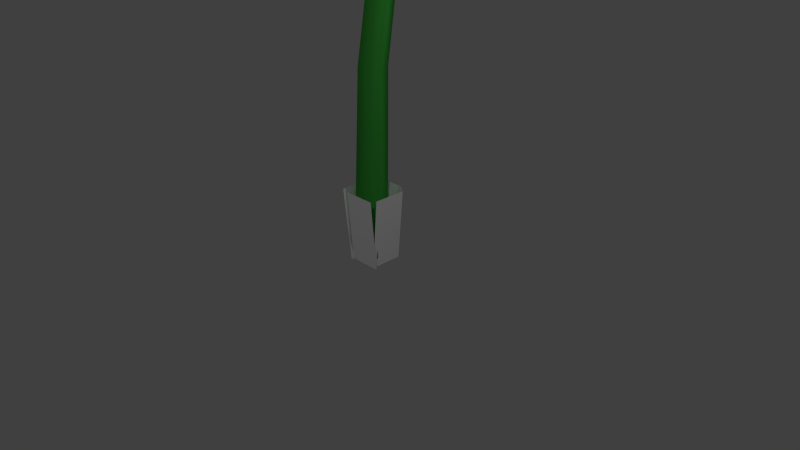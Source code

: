 # Source: pellet-posy.blend  (saved by Blender 2.72.0; exported with 4.5.12 LTS)
import bpy
from mathutils import Matrix  # noqa: F401  (used for matrix-valued properties, if any)

bpy.ops.wm.read_factory_settings(use_empty=True)
scene = bpy.context.scene
scene.name = 'Scene'

# ---- collections
col_collection_1 = bpy.data.collections.new('Collection 1'); scene.collection.children.link(col_collection_1)

# ---- materials (node trees are filled in below, after node groups)
mat_baseleaves = bpy.data.materials.new('BaseLeaves')
mat_baseleaves.alpha_threshold = 0.0
mat_baseleaves.use_transparent_shadow = False
mat_baseleaves.diffuse_color = (1.0, 1.0, 1.0, 1.0)
mat_baseleaves.roughness = 0.5
mat_stem = bpy.data.materials.new('Stem')
mat_stem.alpha_threshold = 0.0
mat_stem.use_transparent_shadow = False
mat_stem.diffuse_color = (0.05669, 0.4291, 0.05669, 1.0)
mat_stem.roughness = 0.5
mat_stem.specular_intensity = 0.25
mat_red_pellet = bpy.data.materials.new('red_pellet')
mat_red_pellet.alpha_threshold = 0.0
mat_red_pellet.use_transparent_shadow = False
mat_red_pellet.diffuse_color = (1.0, 0.0, 0.0, 1.0)
mat_red_pellet.roughness = 0.5
mat_red_pellet.specular_intensity = 1.0
mat_number = bpy.data.materials.new('Number')
mat_number.alpha_threshold = 0.0
mat_number.use_transparent_shadow = False
mat_number.roughness = 0.5
mat_petal = bpy.data.materials.new('Petal')
mat_petal.alpha_threshold = 0.0
mat_petal.use_transparent_shadow = False
mat_petal.roughness = 0.5
mat_leaves = bpy.data.materials.new('Leaves')
mat_leaves.alpha_threshold = 0.0
mat_leaves.use_transparent_shadow = False
mat_leaves.roughness = 0.5
mat_leaves.specular_intensity = 0.2
mat_base = bpy.data.materials.new('Base')
mat_base.alpha_threshold = 0.0
mat_base.use_transparent_shadow = False
mat_base.diffuse_color = (0.0, 0.06072, 0.0, 1.0)
mat_base.roughness = 0.5

# ---- material node trees

# ---- world
world_world = bpy.data.worlds.new('World'); scene.world = world_world
world_world.color = (0.05088, 0.05088, 0.05088)
world_world.use_sun_shadow = False
world_world.sun_shadow_jitter_overblur = 0.0
world_world.cycles.sampling_method = 'MANUAL'
world_world.cycles.sample_map_resolution = 256

# ---- cameras
cam_camera = bpy.data.cameras.new('Camera')
cam_camera.clip_end = 100.0
cam_camera.lens = 35.0
cam_camera.sensor_width = 32.0
cam_camera.sensor_height = 18.0
cam_camera.ortho_scale = 7.314
cam_camera.dof.focus_distance = 0.0
cam_camera.dof.aperture_fstop = 128.0

# ---- lights
light_lamp_003 = bpy.data.lights.new('Lamp.003', 'POINT')
light_lamp_003.transmission_factor = 0.0
light_lamp_003.cutoff_distance = 30.0
light_lamp_003.energy = 100.0
light_lamp_003.shadow_buffer_clip_start = 1.001
light_lamp_003.shadow_soft_size = 0.1
light_lamp_003.shadow_maximum_resolution = 0.006
light_lamp_003.use_absolute_resolution = True
light_lamp_003.cycles.use_multiple_importance_sampling = False
light_lamp_002 = bpy.data.lights.new('Lamp.002', 'POINT')
light_lamp_002.transmission_factor = 0.0
light_lamp_002.cutoff_distance = 30.0
light_lamp_002.energy = 100.0
light_lamp_002.shadow_buffer_clip_start = 1.001
light_lamp_002.shadow_soft_size = 0.1
light_lamp_002.shadow_maximum_resolution = 0.006
light_lamp_002.use_absolute_resolution = True
light_lamp_002.cycles.use_multiple_importance_sampling = False
light_lamp_001 = bpy.data.lights.new('Lamp.001', 'POINT')
light_lamp_001.transmission_factor = 0.0
light_lamp_001.cutoff_distance = 30.0
light_lamp_001.energy = 100.0
light_lamp_001.shadow_buffer_clip_start = 1.001
light_lamp_001.shadow_soft_size = 0.1
light_lamp_001.shadow_maximum_resolution = 0.006
light_lamp_001.use_absolute_resolution = True
light_lamp_001.cycles.use_multiple_importance_sampling = False
light_lamp = bpy.data.lights.new('Lamp', 'POINT')
light_lamp.transmission_factor = 0.0
light_lamp.cutoff_distance = 30.0
light_lamp.energy = 100.0
light_lamp.shadow_buffer_clip_start = 1.001
light_lamp.shadow_soft_size = 0.1
light_lamp.shadow_maximum_resolution = 0.006
light_lamp.use_absolute_resolution = True
light_lamp.cycles.use_multiple_importance_sampling = False

# ---- meshes
me_plane = bpy.data.meshes.new('Plane')
me_plane.from_pydata([(0.2579, -0.2508, 0.8953), (-0.1823, -0.2508, 0.8953), (0.2579, -0.1819, -0.06003), (-0.1823, -0.1819, -0.06003), (0.2852, 0.2562, 0.8953), (0.2852, -0.181, 0.8953), (0.1916, 0.2562, -0.06003), (0.1916, -0.181, -0.06003), (-0.2579, 0.341, 0.8953), (0.1823, 0.341, 0.8953), (-0.2579, 0.1944, -0.06003), (0.1823, 0.1944, -0.06003), (-0.2852, -0.2263, 0.8953), (-0.2852, 0.2109, 0.8953), (-0.1724, -0.2263, -0.06003), (-0.1724, 0.2109, -0.06003), (-1.3e-09, 0.2513, 0.06731), (-4.031e-09, -0.04595, 5.616), (0.2176, -0.1256, 0.06731), (0.1174, -0.1428, 5.437), (-0.2176, -0.1256, 0.06731), (-0.1174, -0.1428, 5.437), (-2.046e-09, 0.3108, 2.432), (0.1851, -0.009843, 2.432), (-0.1851, -0.009843, 2.432), (-2.24e-09, 0.4801, 3.471), (0.1767, 0.1858, 3.554), (-0.1767, 0.1858, 3.554), (-3.112e-09, 0.7208, 4.251), (0.1386, 0.4806, 4.251), (-0.1386, 0.4806, 4.251), (0.004024, 0.6305, 5.013), (0.1341, 0.4162, 4.943), (-0.1261, 0.4162, 4.943), (-0.8313, -1.047, 5.54), (-0.9397, -1.018, 5.448), (-0.9397, -0.53, 5.132), (-0.8313, -0.4341, 5.144), (-0.8253, -0.5323, 6.336), (-0.9329, -0.4357, 6.349), (-0.9329, 0.05258, 6.033), (-0.8253, 0.08072, 5.94), (-0.001397, -0.2777, 6.73), (-0.0006086, -0.1476, 6.794), (-0.0006085, 0.3407, 6.478), (-0.001397, 0.3353, 6.333), (0.8165, -0.5379, 6.328), (0.9249, -0.4421, 6.339), (0.9249, 0.0462, 6.023), (0.8165, 0.07509, 5.931), (0.8106, -1.053, 5.532), (0.9181, -1.025, 5.438), (0.9181, -0.5364, 5.123), (0.8106, -0.4398, 5.135), (-0.01338, -1.307, 5.138), (-0.01417, -1.313, 4.993), (-0.01417, -0.8245, 4.677), (-0.01338, -0.6944, 4.741), (-0.4351, -1.176, 5.385), (0.2348, -1.18, 5.379), (-0.4316, -0.4504, 6.506), (0.2384, -0.4542, 6.5), (-0.01211, 0.4741, 6.444), (-0.01211, 0.1961, 7.47), (0.9621, 0.1686, 5.972), (1.577, -0.3022, 6.699), (0.9621, -0.4424, 5.027), (1.577, -1.299, 5.159), (-0.01211, -0.7479, 4.555), (-0.01211, -1.797, 4.388), (-0.9863, -0.4424, 5.027), (-1.601, -1.299, 5.159), (-0.9863, 0.1686, 5.972), (-1.601, -0.3022, 6.699), (-0.01211, 0.3059, 6.912), (1.223, -0.08139, 6.313), (1.223, -0.856, 5.116), (-0.01211, -1.243, 4.517), (-1.247, -0.856, 5.116), (-1.247, -0.08139, 6.313), (-0.04223, 0.478, 6.429), (0.7457, 0.3008, 6.155), (1.072, -0.1272, 5.493), (0.7457, -0.5551, 4.832), (-0.04223, -0.7324, 4.558), (-0.8301, -0.5552, 4.832), (-1.157, -0.1272, 5.494), (-0.8301, 0.3007, 6.155), (0.2229, 1.083, 5.412), (-0.1573, 0.4855, 6.408), (0.8238, 0.2253, 6.006), (0.7293, 0.782, 4.931), (0.7703, 0.3649, 6.222), (1.13, -0.09736, 5.507), (0.6062, 0.575, 4.447), (1.031, -0.04639, 5.586), (0.6994, -0.593, 4.741), (0.1658, 0.2786, 4.341), (0.6998, -0.5624, 4.788), (-0.1081, -0.7342, 4.523), (-0.494, 0.3201, 4.372), (0.05552, -0.6888, 4.593), (-0.902, -0.4706, 4.93), (-0.808, 0.3554, 4.602), (-0.8477, -0.5993, 4.731), (-1.213, -0.08933, 5.52), (-0.5663, 1.116, 5.506), (-1.019, 0.299, 6.12), (0.04285, 0.5312, 6.479), (-0.7748, 0.8381, 5.093), (-1.127, -0.1596, 5.411), (-0.7184, 0.3665, 6.224), (0.2229, 1.083, 5.412), (-0.1573, 0.4855, 6.408), (0.8238, 0.2253, 6.006), (0.7293, 0.782, 4.931), (0.7703, 0.3649, 6.222), (1.13, -0.09736, 5.507), (0.6062, 0.575, 4.447), (1.031, -0.04639, 5.586), (0.6994, -0.593, 4.741), (0.1658, 0.2786, 4.341), (0.6998, -0.5624, 4.788), (-0.1081, -0.7342, 4.523), (-0.494, 0.3201, 4.372), (0.05552, -0.6888, 4.593), (-0.902, -0.4706, 4.93), (-0.808, 0.3554, 4.602), (-0.8477, -0.5993, 4.731), (-1.213, -0.08933, 5.52), (-0.5663, 1.116, 5.506), (-1.019, 0.299, 6.12), (0.04285, 0.5312, 6.479), (-0.7748, 0.8381, 5.093), (-1.127, -0.1596, 5.411), (-0.7184, 0.3665, 6.224), (-0.01211, 0.4741, 6.444), (-0.01211, 0.1961, 7.47), (0.9621, 0.1686, 5.972), (1.577, -0.3022, 6.699), (0.9621, -0.4424, 5.027), (1.577, -1.299, 5.159), (-0.01211, -0.7479, 4.555), (-0.01211, -1.797, 4.388), (-0.9863, -0.4424, 5.027), (-1.601, -1.299, 5.159), (-0.9863, 0.1686, 5.972), (-1.601, -0.3022, 6.699), (-0.01211, 0.3059, 6.912), (1.223, -0.08139, 6.313), (1.223, -0.856, 5.116), (-0.01211, -1.243, 4.517), (-1.247, -0.856, 5.116), (-1.247, -0.08139, 6.313)], [], [(0, 1, 3, 2), (4, 5, 7, 6), (8, 9, 11, 10), (12, 13, 15, 14), (31, 17, 19, 32), (33, 21, 17, 31), (32, 19, 21, 33), (16, 22, 23, 18), (20, 24, 22, 16), (18, 23, 24, 20), (22, 25, 26, 23), (24, 27, 25, 22), (23, 26, 27, 24), (25, 28, 29, 26), (27, 30, 28, 25), (26, 29, 30, 27), (28, 31, 32, 29), (30, 33, 31, 28), (29, 32, 33, 30), (37, 36, 40, 41), (36, 35, 39, 40), (35, 34, 38, 39), (41, 40, 44, 45), (40, 39, 43, 44), (39, 38, 42, 43), (45, 44, 48, 49), (44, 43, 47, 48), (43, 42, 46, 47), (49, 48, 52, 53), (48, 47, 51, 52), (47, 46, 50, 51), (53, 52, 56, 57), (52, 51, 55, 56), (51, 50, 54, 55), (41, 45, 49, 37), (42, 38, 34, 46), (53, 57, 37, 49), (34, 54, 50, 46), (57, 56, 36, 37), (56, 55, 35, 36), (55, 54, 34, 35), (58, 59, 61, 60), (74, 63, 65, 75), (75, 65, 67, 76), (76, 67, 69, 77), (77, 69, 71, 78), (79, 73, 63, 74), (78, 71, 73, 79), (62, 74, 75, 64), (64, 75, 76, 66), (66, 76, 77, 68), (68, 77, 78, 70), (72, 79, 74, 62), (70, 78, 79, 72), (81, 84, 83, 82), (91, 92, 93), (88, 89, 90), (97, 98, 99), (94, 95, 96), (103, 104, 105), (100, 101, 102), (106, 107, 108), (109, 110, 111), (85, 84, 87, 86), (87, 84, 81, 80), (115, 117, 116), (112, 114, 113), (121, 123, 122), (118, 120, 119), (127, 129, 128), (124, 126, 125), (130, 132, 131), (133, 135, 134), (148, 149, 139, 137), (149, 150, 141, 139), (150, 151, 143, 141), (151, 152, 145, 143), (153, 148, 137, 147), (152, 153, 147, 145), (136, 138, 149, 148), (138, 140, 150, 149), (140, 142, 151, 150), (142, 144, 152, 151), (146, 136, 148, 153), (144, 146, 153, 152)])
me_plane.polygons.foreach_set('use_smooth', [0, 0, 0, 0, 1, 1, 1, 1, 1, 1, 1, 1, 1, 1, 1, 1, 1, 1, 1, 1, 1, 1, 1, 1, 1, 1, 1, 1, 1, 1, 1, 1, 1, 1, 1, 1, 1, 1, 1, 1, 1, 0, 1, 1, 1, 1, 1, 1, 1, 1, 1, 1, 1, 1, 0, 0, 0, 0, 0, 0, 0, 0, 0, 0, 0, 0, 0, 0, 0, 0, 0, 0, 0, 1, 1, 1, 1, 1, 1, 1, 1, 1, 1, 1, 1])
me_plane.polygons.foreach_set('material_index', [0, 0, 0, 0, 1, 1, 1, 1, 1, 1, 1, 1, 1, 1, 1, 1, 1, 1, 1, 2, 2, 2, 2, 2, 2, 2, 2, 2, 2, 2, 2, 2, 2, 2, 2, 2, 2, 2, 2, 2, 2, 3, 4, 4, 4, 4, 4, 4, 4, 4, 4, 4, 4, 4, 6, 5, 5, 5, 5, 5, 5, 5, 5, 6, 6, 5, 5, 5, 5, 5, 5, 5, 5, 4, 4, 4, 4, 4, 4, 4, 4, 4, 4, 4, 4])
_uv = me_plane.uv_layers.new(name='UVMap')
_uv.uv.foreach_set('vector', [1.036, 0.9987, -0.03504, 0.9928, -0.0358, -0.02065, 1.035, -0.01469, 0.9952, 1.0, 0.00189, 0.999, 0.004787, -0.006552, 0.9981, -0.005105, 1.013, 0.9955, -0.011, 0.9964, -0.01284, -0.0006645, 1.011, -0.001551, 0.0, 0.9986, 1.0, 0.9986, 1.0, 0.001434, 0.0, 0.001434, 0.0, 0.0, 0.0, 0.0, 0.0, 0.0, 0.0, 0.0, 0.0, 0.0, 0.0, 0.0, 0.0, 0.0, 0.0, 0.0, 0.0, 0.0, 0.0, 0.0, 0.0, 0.0, 0.0, 0.0, 0.0, 0.0, 0.0, 0.0, 0.0, 0.0, 0.0, 0.0, 0.0, 0.0, 0.0, 0.0, 0.0, 0.0, 0.0, 0.0, 0.0, 0.0, 0.0, 0.0, 0.0, 0.0, 0.0, 0.0, 0.0, 0.0, 0.0, 0.0, 0.0, 0.0, 0.0, 0.0, 0.0, 0.0, 0.0, 0.0, 0.0, 0.0, 0.0, 0.0, 0.0, 0.0, 0.0, 0.0, 0.0, 0.0, 0.0, 0.0, 0.0, 0.0, 0.0, 0.0, 0.0, 0.0, 0.0, 0.0, 0.0, 0.0, 0.0, 0.0, 0.0, 0.0, 0.0, 0.0, 0.0, 0.0, 0.0, 0.0, 0.0, 0.0, 0.0, 0.0, 0.0, 0.0, 0.0, 0.0, 0.0, 0.0, 0.0, 0.0, 0.0, 0.0, 0.0, 0.0, 0.0, 0.0, 0.0, 0.0, 0.0, 0.0, 0.0, 0.0, 0.0, 0.0, 0.0, 0.0, 0.0, 0.0, 0.0, 0.0, 0.0, 0.0, 0.0, 0.0, 0.0, 0.0, 0.0, 0.0, 0.0, 0.0, 0.0, 0.0, 0.0, 0.0, 0.0, 0.0, 0.0, 0.0, 0.0, 0.0, 0.0, 0.0, 0.0, 0.0, 0.0, 0.0, 0.0, 0.0, 0.0, 0.0, 0.0, 0.0, 0.0, 0.0, 0.0, 0.0, 0.0, 0.0, 0.0, 0.0, 0.0, 0.0, 0.0, 0.0, 0.0, 0.0, 0.0, 0.0, 0.0, 0.0, 0.0, 0.0, 0.0, 0.0, 0.0, 0.0, 0.0, 0.0, 0.0, 0.0, 0.0, 0.0, 0.0, 0.0, 0.0, 0.0, 0.0, 0.0, 0.0, 0.0, 0.0, 0.0, 0.0, 0.0, 0.0, 0.0, 0.0, 0.0, 0.0, 0.0, 0.0, 0.0, 0.0, 0.0, 0.0, 0.0, 0.0, 0.0, 0.0, 0.0, 0.0, 0.0, 0.0, 0.0, 0.0, 0.0, 0.0, 0.0, 0.0, 0.0, 0.0, 0.0, 0.0, 0.0, 0.0, 0.0, 0.0, 0.0, 0.0, 0.0, 0.0, 0.0, 0.0, 0.0, 0.0, 0.0, 0.0, 0.0, 0.0, 0.0, 0.0, 0.0, 0.0, 0.0, 0.0, 0.0, 0.0, 0.0, 0.0, 0.0, 0.0, 0.0, 0.0, 0.0, 0.0, 0.0, 0.0, 0.0, 0.0, 0.0, 0.0, 0.0, 0.0, 0.0, 0.0, 0.0, 0.0, 0.0, 0.0, 0.0, 0.0, 0.0, 0.0, 0.0, 0.0, 0.0, 0.0, 0.0, 0.0, 0.0, 0.0, 0.0, 0.0, 0.0, 0.0, 0.0, 0.0, 0.0, 0.0, 0.0, 0.0, 0.0, 0.0, 0.0, 0.1756, 0.0, 0.1756, 1.0, 0.0, 1.0, 2.047, 0.4992, 2.047, 0.995, 4.09, 0.995, 4.09, 0.4992, 3.072, 0.4992, 3.072, 0.995, 1.022, 0.995, 1.022, 0.4992, 4.09, 0.4992, 4.09, 0.995, 2.047, 0.995, 2.047, 0.4992, 2.047, 0.4992, 2.047, 0.995, 0.004188, 0.995, 0.004188, 0.4992, 0.01228, 0.4992, 0.01228, 0.995, 2.047, 0.995, 2.047, 0.4992, 1.022, 0.4992, 1.022, 0.995, 3.072, 0.995, 3.072, 0.4992, 2.047, 0.003345, 2.047, 0.4992, 4.09, 0.4992, 4.09, 0.003345, 3.072, 0.003345, 3.072, 0.4992, 1.022, 0.4992, 1.022, 0.003345, 4.09, 0.003345, 4.09, 0.4992, 2.047, 0.4992, 2.047, 0.003345, 2.047, 0.003345, 2.047, 0.4992, 0.004188, 0.4992, 0.004188, 0.003345, 0.01228, 0.003345, 0.01228, 0.4992, 2.047, 0.4992, 2.047, 0.003345, 1.022, 0.003345, 1.022, 0.4992, 3.072, 0.4992, 3.072, 0.003345, 0.0, 0.0, 0.0, 0.0, 0.0, 0.0, 0.0, 0.0, 0.4872, -0.1378, -0.08859, 0.9942, 1.112, 1.004, 0.4823, -0.1821, 1.107, 0.9991, -0.08859, 0.9991, 0.4872, -0.1427, -0.123, 0.9942, 1.102, 0.9991, 0.4971, -0.1378, 1.079, 0.9942, -0.07782, 0.9951, 0.5118, -0.1329, -0.1378, 0.9942, 1.127, 0.9991, 0.4971, -0.1575, 1.093, 0.9991, -0.1034, 0.9991, 0.4971, -0.1526, -0.1378, 1.009, 1.142, 1.004, 0.4922, -0.1821, 1.102, 0.9991, -0.128, 0.9991, 0.0, 0.0, 0.0, 0.0, 0.0, 0.0, 0.0, 0.0, 0.0, 0.0, 0.0, 0.0, 0.0, 0.0, 0.0, 0.0, 0.4872, -0.1378, 1.112, 1.004, -0.08859, 0.9942, 0.4823, -0.1821, -0.08859, 0.9991, 1.107, 0.9991, 0.4872, -0.1427, 1.102, 0.9991, -0.123, 0.9942, 0.4971, -0.1378, -0.07782, 0.9951, 1.079, 0.9942, 0.5118, -0.1329, 1.127, 0.9991, -0.1378, 0.9942, 0.4971, -0.1575, -0.1034, 0.9991, 1.093, 0.9991, 0.4971, -0.1526, 1.142, 1.004, -0.1378, 1.009, 0.4922, -0.1821, -0.128, 0.9991, 1.102, 0.9991, 2.047, 0.4992, 4.09, 0.4992, 4.09, 0.995, 2.047, 0.995, 3.072, 0.4992, 1.022, 0.4992, 1.022, 0.995, 3.072, 0.995, 4.09, 0.4992, 2.047, 0.4992, 2.047, 0.995, 4.09, 0.995, 2.047, 0.4992, 0.004188, 0.4992, 0.004188, 0.995, 2.047, 0.995, 0.01228, 0.4992, 2.047, 0.4992, 2.047, 0.995, 0.01228, 0.995, 1.022, 0.4992, 3.072, 0.4992, 3.072, 0.995, 1.022, 0.995, 2.047, 0.003345, 4.09, 0.003345, 4.09, 0.4992, 2.047, 0.4992, 3.072, 0.003345, 1.022, 0.003345, 1.022, 0.4992, 3.072, 0.4992, 4.09, 0.003345, 2.047, 0.003345, 2.047, 0.4992, 4.09, 0.4992, 2.047, 0.003345, 0.004188, 0.003345, 0.004188, 0.4992, 2.047, 0.4992, 0.01228, 0.003345, 2.047, 0.003345, 2.047, 0.4992, 0.01228, 0.4992, 1.022, 0.003345, 3.072, 0.003345, 3.072, 0.4992, 1.022, 0.4992])
me_plane.materials.append(mat_baseleaves)
me_plane.materials.append(mat_stem)
me_plane.materials.append(mat_red_pellet)
me_plane.materials.append(mat_number)
me_plane.materials.append(mat_petal)
me_plane.materials.append(mat_leaves)
me_plane.materials.append(mat_base)
me_plane.use_remesh_preserve_volume = False
me_plane.use_remesh_preserve_attributes = False
me_plane.use_mirror_vertex_groups = False
me_plane.update()

# ---- objects
ob_base = bpy.data.objects.new('Base', me_plane)
ob_lamp_003 = bpy.data.objects.new('Lamp.003', light_lamp_003)
ob_lamp_002 = bpy.data.objects.new('Lamp.002', light_lamp_002)
ob_lamp_001 = bpy.data.objects.new('Lamp.001', light_lamp_001)
ob_lamp = bpy.data.objects.new('Lamp', light_lamp)
ob_camera = bpy.data.objects.new('Camera', cam_camera)

# ---- transforms, parenting, visibility, modifiers, constraints
ob_base.location = (0.0, 0.0, 0.0)
ob_base.lineart.crease_threshold = 0.0
ob_lamp_003.location = (-0.6683, 4.204, 8.097)
ob_lamp_003.rotation_euler = (0.6503, 0.05522, 1.866)
ob_lamp_003.scale = (1.0, 1.0, 1.0)
ob_lamp_003.lock_rotations_4d = False
ob_lamp_003.empty_display_type = 'ARROWS'
ob_lamp_003.color = (0.0, 0.0, 0.0, 0.0)
ob_lamp_003.lineart.crease_threshold = 0.0
ob_lamp_002.location = (-5.469, -2.576, 7.264)
ob_lamp_002.rotation_euler = (0.6503, 0.05522, 1.866)
ob_lamp_002.scale = (1.0, 1.0, 1.0)
ob_lamp_002.lock_rotations_4d = False
ob_lamp_002.empty_display_type = 'ARROWS'
ob_lamp_002.color = (0.0, 0.0, 0.0, 0.0)
ob_lamp_002.lineart.crease_threshold = 0.0
ob_lamp_001.location = (3.373, -4.712, 5.736)
ob_lamp_001.rotation_euler = (0.6503, 0.05522, 1.866)
ob_lamp_001.scale = (1.0, 1.0, 1.0)
ob_lamp_001.lock_rotations_4d = False
ob_lamp_001.empty_display_type = 'ARROWS'
ob_lamp_001.color = (0.0, 0.0, 0.0, 0.0)
ob_lamp_001.lineart.crease_threshold = 0.0
ob_lamp.location = (4.076, 1.005, 5.904)
ob_lamp.rotation_euler = (0.6503, 0.05522, 1.866)
ob_lamp.scale = (1.0, 1.0, 1.0)
ob_lamp.lock_rotations_4d = False
ob_lamp.empty_display_type = 'ARROWS'
ob_lamp.color = (0.0, 0.0, 0.0, 0.0)
ob_lamp.lineart.crease_threshold = 0.0
ob_camera.location = (7.481, -6.508, 5.344)
ob_camera.rotation_euler = (1.109, 0.01082, 0.8149)
ob_camera.scale = (1.0, 1.0, 1.0)
ob_camera.lock_rotations_4d = False
ob_camera.empty_display_type = 'ARROWS'
ob_camera.color = (0.0, 0.0, 0.0, 0.0)
ob_camera.display_type = 'WIRE'
ob_camera.lineart.crease_threshold = 0.0

# ---- collection membership
col_collection_1.objects.link(ob_base)
col_collection_1.objects.link(ob_lamp_003)
col_collection_1.objects.link(ob_lamp_002)
col_collection_1.objects.link(ob_lamp_001)
col_collection_1.objects.link(ob_lamp)
col_collection_1.objects.link(ob_camera)

# ---- scene / render settings (as saved in the file)
scene.camera = ob_camera
scene.frame_start = 1; scene.frame_end = 250; scene.frame_set(1)
scene.render.engine = 'BLENDER_EEVEE_NEXT'
scene.render.resolution_percentage = 50
scene.render.dither_intensity = 0.0
scene.cycles.use_denoising = False
scene.cycles.samples = 10
scene.cycles.sampling_pattern = 'TABULATED_SOBOL'
scene.cycles.light_sampling_threshold = 0.0
scene.cycles.use_adaptive_sampling = False
scene.cycles.use_light_tree = False
scene.cycles.blur_glossy = 0.0
scene.cycles.pixel_filter_type = 'GAUSSIAN'
scene.cycles.sample_clamp_indirect = 0.0
scene.view_settings.view_transform = 'Standard'
bpy.context.view_layer.update()
